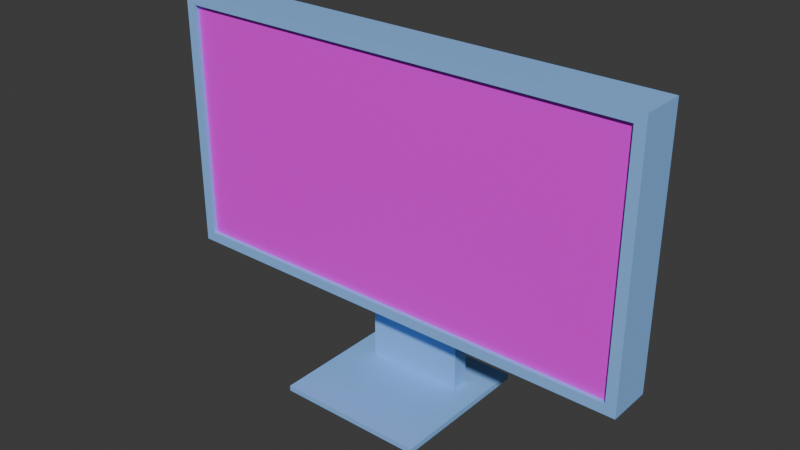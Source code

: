 # Source: monitor.blend  (saved by Blender 4.2.66; exported with 4.5.12 LTS)
import bpy
from mathutils import Matrix  # noqa: F401  (used for matrix-valued properties, if any)

bpy.ops.wm.read_factory_settings(use_empty=True)
scene = bpy.context.scene
scene.name = 'Scene'

# ---- collections
col_collection = bpy.data.collections.new('Collection'); scene.collection.children.link(col_collection)

# ---- images (referenced by path relative to the original .blend; pixels are not part of the script)
import os
ASSET_DIR = os.environ.get("B2B_ASSET_DIR", "")  # directory of the original .blend (textures are referenced by path, not embedded)
HERE = os.path.dirname(os.path.abspath(__file__))  # packed textures are extracted next to this script under _unpacked/

def load_image(name, relpath, width, height, colorspace="sRGB"):
    """Load a texture the original file referenced (path relative to the .blend, or extracted next to this script)."""
    p = next((c for c in (os.path.join(HERE, relpath), os.path.join(ASSET_DIR, relpath)) if relpath and os.path.exists(c)), "")
    if p:
        img = bpy.data.images.load(p, check_existing=True)
        img.name = name
    else:  # same state as the original file: an image datablock whose file is absent (Cycles renders it pink)
        img = bpy.data.images.new(name, width, height)
        img.source = "FILE"
        img.filepath = "//" + (relpath or name)
    img.colorspace_settings.name = colorspace
    return img
img_windows_wallpaper_png = load_image('windows wallpaper.png', 'windows wallpaper.png', 1024, 1024, 'sRGB')
img_fortnite_jpg = load_image('fortnite.jpg', 'fortnite.jpg', 1024, 1024, 'sRGB')
img_tutorial_png = load_image('tutorial.png', 'tutorial.png', 1024, 1024, 'sRGB')

# ---- materials (node trees are filled in below, after node groups)
mat_material = bpy.data.materials.new('Material')
mat_material.alpha_threshold = 0.0
mat_material.use_transparent_shadow = False
mat_material.roughness = 0.5
mat_material.line_color = (0.0, 0.0, 0.0, 1.0)
mat_windows = bpy.data.materials.new('windows')
mat_fortnite = bpy.data.materials.new('fortnite')
mat_tut = bpy.data.materials.new('tut')

# ---- material node trees
mat_material.use_nodes = True; mat_material.node_tree.nodes.clear()
_N = mat_material.node_tree.nodes; _L = mat_material.node_tree.links
n0 = _N.new('ShaderNodeOutputMaterial'); n0.name = 'Material Output'; n0.location = (300, 300)
n1 = _N.new('ShaderNodeBsdfPrincipled'); n1.name = 'Principled BSDF'; n1.location = (10, 300)
n1.inputs[0].default_value = (0.2622, 0.5333, 1.0, 1.0)
n1.inputs[3].default_value = 1.45
_L.new(n1.outputs[0], n0.inputs[0])
n0.is_active_output = True
mat_windows.use_nodes = True; mat_windows.node_tree.nodes.clear()
_N = mat_windows.node_tree.nodes; _L = mat_windows.node_tree.links
n0 = _N.new('ShaderNodeBsdfPrincipled'); n0.name = 'Principled BSDF'; n0.location = (10, 300)
n1 = _N.new('ShaderNodeOutputMaterial'); n1.name = 'Material Output'; n1.location = (300, 300)
n2 = _N.new('ShaderNodeTexImage'); n2.name = 'Image Texture'; n2.location = (-280, 280)
n2.image = img_windows_wallpaper_png
_L.new(n0.outputs[0], n1.inputs[0])
_L.new(n2.outputs[0], n0.inputs[0])
n1.is_active_output = True
mat_fortnite.use_nodes = True; mat_fortnite.node_tree.nodes.clear()
_N = mat_fortnite.node_tree.nodes; _L = mat_fortnite.node_tree.links
n0 = _N.new('ShaderNodeBsdfPrincipled'); n0.name = 'Principled BSDF'; n0.location = (10, 300)
n1 = _N.new('ShaderNodeOutputMaterial'); n1.name = 'Material Output'; n1.location = (300, 300)
n2 = _N.new('ShaderNodeTexImage'); n2.name = 'Image Texture'; n2.location = (-280, 280)
n2.image = img_fortnite_jpg
_L.new(n0.outputs[0], n1.inputs[0])
_L.new(n2.outputs[0], n0.inputs[0])
n1.is_active_output = True
mat_tut.use_nodes = True; mat_tut.node_tree.nodes.clear()
_N = mat_tut.node_tree.nodes; _L = mat_tut.node_tree.links
n0 = _N.new('ShaderNodeBsdfPrincipled'); n0.name = 'Principled BSDF'; n0.location = (10, 300)
n1 = _N.new('ShaderNodeOutputMaterial'); n1.name = 'Material Output'; n1.location = (300, 300)
n2 = _N.new('ShaderNodeTexImage'); n2.name = 'Image Texture'; n2.location = (-280, 280)
n2.image = img_tutorial_png
_L.new(n0.outputs[0], n1.inputs[0])
_L.new(n2.outputs[0], n0.inputs[0])
n1.is_active_output = True

# ---- world
world_world = bpy.data.worlds.new('World'); scene.world = world_world
world_world.use_nodes = True; world_world.node_tree.nodes.clear()
_N = world_world.node_tree.nodes; _L = world_world.node_tree.links
n0 = _N.new('ShaderNodeOutputWorld'); n0.name = 'World Output'; n0.location = (300, 300)
n1 = _N.new('ShaderNodeBackground'); n1.name = 'Background'; n1.location = (10, 300)
n1.inputs[0].default_value = (0.05088, 0.05088, 0.05088, 1.0)
_L.new(n1.outputs[0], n0.inputs[0])
n0.is_active_output = True
world_world.color = (0.05088, 0.05088, 0.05088)
world_world.sun_shadow_jitter_overblur = 0.0

# ---- meshes
me_cube = bpy.data.meshes.new('Cube')
me_cube.from_pydata([(1.773, -0.1719, 0.9208), (1.773, -0.1719, -0.9208), (1.853, 0.1719, 1.0), (1.853, 0.1719, -1.0), (-1.773, -0.1719, 0.9208), (-1.773, -0.1719, -0.9208), (-1.853, 0.1719, 1.0), (-1.853, 0.1719, -1.0), (1.853, -0.1719, -1.0), (-1.853, -0.1719, -1.0), (1.853, -0.1719, 1.0), (-1.853, -0.1719, 1.0), (1.773, -0.1402, -0.9208), (-1.773, -0.1402, -0.9208), (1.773, -0.1402, 0.9208), (-1.773, -0.1402, 0.9208)], [], [(10, 11, 6, 2), (3, 2, 6, 7), (7, 6, 11, 9), (9, 8, 3, 7), (8, 10, 2, 3), (5, 4, 15, 13), (5, 1, 8, 9), (1, 0, 10, 8), (4, 5, 9, 11), (0, 4, 11, 10), (13, 15, 14, 12), (1, 5, 13, 12), (4, 0, 14, 15), (0, 1, 12, 14)])
me_cube.polygons.foreach_set('material_index', [0, 0, 0, 0, 0, 0, 0, 0, 0, 0, 3, 0, 0, 0])
_uv = me_cube.uv_layers.new(name='UVMap')
_uv.uv.foreach_set('vector', [0.625, 0.5, 0.875, 0.5, 0.875, 0.75, 0.625, 0.75, 0.375, 0.75, 0.625, 0.75, 0.625, 1.0, 0.375, 1.0, 0.375, 0.0, 0.625, 0.0, 0.625, 0.25, 0.375, 0.25, 0.125, 0.5, 0.375, 0.5, 0.375, 0.75, 0.125, 0.75, 0.375, 0.5, 0.625, 0.5, 0.625, 0.75, 0.375, 0.75, 0.3849, 0.2553, 0.6151, 0.2553, 0.6151, 0.2553, 0.3849, 0.2553, 0.3849, 0.2553, 0.3849, 0.4947, 0.375, 0.5, 0.375, 0.25, 0.3849, 0.4947, 0.6151, 0.4947, 0.625, 0.5, 0.375, 0.5, 0.6151, 0.2553, 0.3849, 0.2553, 0.375, 0.25, 0.625, 0.25, 0.6151, 0.4947, 0.6151, 0.2553, 0.625, 0.25, 0.625, 0.5, 0.003862, 0.002199, 0.006727, 0.9958, 1.003, 0.9958, 1.0, 0.002204, 0.3849, 0.4947, 0.3849, 0.2553, 0.3849, 0.2553, 0.3849, 0.4947, 0.6151, 0.2553, 0.6151, 0.4947, 0.6151, 0.4947, 0.6151, 0.2553, 0.6151, 0.4947, 0.3849, 0.4947, 0.3849, 0.4947, 0.6151, 0.4947])
me_cube.materials.append(mat_material)
me_cube.materials.append(mat_windows)
me_cube.materials.append(mat_fortnite)
me_cube.materials.append(mat_tut)
me_cube.use_mirror_vertex_groups = False
me_cube.update()
me_cube_001 = bpy.data.meshes.new('Cube.001')
me_cube_001.from_pydata([(-1.169, -1.169, -1.0), (-1.0, -1.0, 1.0), (-1.169, 1.644, -1.0), (-1.0, 0.2638, 1.0), (1.169, -1.169, -1.0), (1.0, -1.0, 1.0), (1.169, 1.644, -1.0), (1.0, 0.2638, 1.0), (-1.273, 1.748, -1.0), (-1.273, -1.273, -1.0), (1.273, 1.748, -1.0), (1.273, -1.273, -1.0), (-1.169, 1.644, -4.667), (-1.169, -1.169, -4.667), (1.169, 1.644, -4.667), (1.169, -1.169, -4.667), (-1.169, -1.169, -4.561), (1.169, -1.169, -4.561), (1.169, 1.644, -4.561), (-1.169, 1.644, -4.561), (-1.169, -8.663, -4.667), (1.169, -8.663, -4.667), (-1.169, -8.663, -4.561), (1.169, -8.663, -4.561)], [], [(9, 1, 3, 8), (8, 3, 7, 10), (10, 7, 5, 11), (11, 5, 1, 9), (13, 15, 21, 20), (7, 3, 1, 5), (2, 0, 9, 8), (6, 2, 8, 10), (4, 6, 10, 11), (0, 4, 11, 9), (12, 14, 15, 13), (19, 18, 14, 12), (18, 17, 15, 14), (16, 19, 12, 13), (0, 2, 19, 16), (6, 4, 17, 18), (2, 6, 18, 19), (4, 0, 16, 17), (23, 22, 20, 21), (16, 13, 20, 22), (17, 16, 22, 23), (15, 17, 23, 21)])
_uv = me_cube_001.uv_layers.new(name='UVMap')
_uv.uv.foreach_set('vector', [0.375, 0.0, 0.625, 0.0, 0.625, 0.25, 0.375, 0.25, 0.375, 0.25, 0.625, 0.25, 0.625, 0.5, 0.375, 0.5, 0.375, 0.5, 0.625, 0.5, 0.625, 0.75, 0.375, 0.75, 0.375, 0.75, 0.625, 0.75, 0.625, 1.0, 0.375, 1.0, 0.1352, 0.7414, 0.3648, 0.7414, 0.3648, 0.7414, 0.1352, 0.7414, 0.625, 0.5, 0.875, 0.5, 0.875, 0.75, 0.625, 0.75, 0.1352, 0.5086, 0.1352, 0.7414, 0.125, 0.75, 0.125, 0.5, 0.3648, 0.5086, 0.1352, 0.5086, 0.125, 0.5, 0.375, 0.5, 0.3648, 0.7414, 0.3648, 0.5086, 0.375, 0.5, 0.375, 0.75, 0.1352, 0.7414, 0.3648, 0.7414, 0.375, 0.75, 0.125, 0.75, 0.1352, 0.5086, 0.3648, 0.5086, 0.3648, 0.7414, 0.1352, 0.7414, 0.1352, 0.5086, 0.3648, 0.5086, 0.3648, 0.5086, 0.1352, 0.5086, 0.3648, 0.5086, 0.3648, 0.7414, 0.3648, 0.7414, 0.3648, 0.5086, 0.1352, 0.7414, 0.1352, 0.5086, 0.1352, 0.5086, 0.1352, 0.7414, 0.1352, 0.7414, 0.1352, 0.5086, 0.1352, 0.5086, 0.1352, 0.7414, 0.3648, 0.5086, 0.3648, 0.7414, 0.3648, 0.7414, 0.3648, 0.5086, 0.1352, 0.5086, 0.3648, 0.5086, 0.3648, 0.5086, 0.1352, 0.5086, 0.3648, 0.7414, 0.1352, 0.7414, 0.1352, 0.7414, 0.3648, 0.7414, 0.3648, 0.7414, 0.1352, 0.7414, 0.1352, 0.7414, 0.3648, 0.7414, 0.1352, 0.7414, 0.1352, 0.7414, 0.1352, 0.7414, 0.1352, 0.7414, 0.3648, 0.7414, 0.1352, 0.7414, 0.1352, 0.7414, 0.3648, 0.7414, 0.3648, 0.7414, 0.3648, 0.7414, 0.3648, 0.7414, 0.3648, 0.7414])
me_cube_001.materials.append(mat_material)
me_cube_001.update()
me_cube_002 = bpy.data.meshes.new('Cube.002')
me_cube_002.from_pydata([(1.757, 10.89, -4.737), (1.757, 10.89, -4.61), (1.757, -14.39, -4.737), (1.757, -14.39, -4.61), (-1.757, 10.89, -4.737), (-1.757, 10.89, -4.61), (-1.757, -14.39, -4.737), (-1.757, -14.39, -4.61)], [], [(0, 1, 3, 2), (2, 3, 7, 6), (6, 7, 5, 4), (4, 5, 1, 0), (2, 6, 4, 0), (7, 3, 1, 5)])
_uv = me_cube_002.uv_layers.new(name='UVMap')
_uv.uv.foreach_set('vector', [0.375, 0.0, 0.625, 0.0, 0.625, 0.25, 0.375, 0.25, 0.375, 0.25, 0.625, 0.25, 0.625, 0.5, 0.375, 0.5, 0.375, 0.5, 0.625, 0.5, 0.625, 0.75, 0.375, 0.75, 0.375, 0.75, 0.625, 0.75, 0.625, 1.0, 0.375, 1.0, 0.125, 0.5, 0.375, 0.5, 0.375, 0.75, 0.125, 0.75, 0.625, 0.5, 0.875, 0.5, 0.875, 0.75, 0.625, 0.75])
me_cube_002.materials.append(mat_material)
me_cube_002.update()

# ---- objects
ob_cube = bpy.data.objects.new('Cube', me_cube)
ob_cube_001 = bpy.data.objects.new('Cube.001', me_cube_001)
ob_cube_002 = bpy.data.objects.new('Cube.002', me_cube_002)

# ---- transforms, parenting, visibility, modifiers, constraints
ob_cube.location = (0.0, 0.0, 1.155)
ob_cube.lock_rotations_4d = False
ob_cube.empty_display_type = 'ARROWS'
ob_cube.lineart.crease_threshold = 0.0
ob_cube_001.location = (0.0, 0.2164, 1.0)
ob_cube_001.scale = (0.3268, 0.04543, 0.3268)
ob_cube_002.location = (0.0, 0.07947, 1.03)
ob_cube_002.scale = (0.3268, 0.04543, 0.3268)

# ---- collection membership
col_collection.objects.link(ob_cube)
col_collection.objects.link(ob_cube_001)
col_collection.objects.link(ob_cube_002)

# ---- scene / render settings (as saved in the file)
scene.frame_start = 1; scene.frame_end = 250; scene.frame_set(0)
scene.render.engine = 'BLENDER_EEVEE_NEXT'
bpy.context.view_layer.update()

# ---- added for rendering (the .blend has no active camera and no usable light): camera, sun
cam_auto = bpy.data.cameras.new('AutoCamera')
cam_auto.lens = 50.0
cam_auto.sensor_width = 36.0
cam_auto.clip_end = 1000.0
ob_auto_camera = bpy.data.objects.new('AutoCamera', cam_auto)
scene.collection.objects.link(ob_auto_camera)
ob_auto_camera.location = (4.36219, -5.23463, 4.30463)
ob_auto_camera.rotation_euler = (1.09748, -7.21219e-08, 0.694738)
scene.camera = ob_auto_camera
light_auto_sun = bpy.data.lights.new('AutoSun', 'SUN')
light_auto_sun.energy = 3.0
light_auto_sun.angle = 0.0523599
ob_auto_sun = bpy.data.objects.new('AutoSun', light_auto_sun)
scene.collection.objects.link(ob_auto_sun)
ob_auto_sun.rotation_euler = (0.872665, 0.174533, 0.523599)
bpy.context.view_layer.update()
